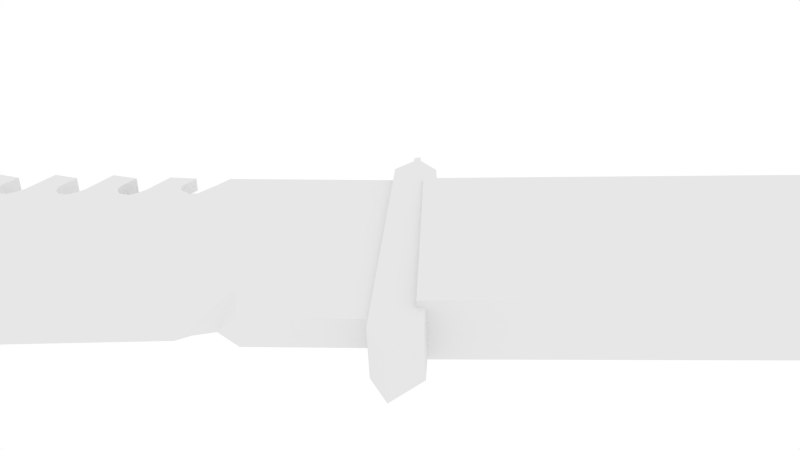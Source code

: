# Source: Messer.blend  (saved by Blender 2.71.0; exported with 4.5.12 LTS)
import bpy
from mathutils import Matrix  # noqa: F401  (used for matrix-valued properties, if any)

bpy.ops.wm.read_factory_settings(use_empty=True)
scene = bpy.context.scene
scene.name = 'Scene'

# ---- collections
col_collection_1 = bpy.data.collections.new('Collection 1'); scene.collection.children.link(col_collection_1)

# ---- world
world_world = bpy.data.worlds.new('World'); scene.world = world_world
world_world.color = (1.0, 1.0, 1.0)
world_world.use_sun_shadow = False
world_world.sun_shadow_jitter_overblur = 0.0
world_world.cycles.sampling_method = 'MANUAL'
world_world.cycles.sample_map_resolution = 256

# ---- cameras
cam_camera = bpy.data.cameras.new('Camera')
cam_camera.clip_end = 100.0
cam_camera.lens = 35.0
cam_camera.sensor_width = 32.0
cam_camera.sensor_height = 18.0
cam_camera.ortho_scale = 7.314
cam_camera.dof.focus_distance = 0.0
cam_camera.dof.aperture_fstop = 128.0

# ---- meshes
me_plane_002 = bpy.data.meshes.new('Plane.002')
me_plane_002.from_pydata([(-2.154, -2.046, 0.6661), (-2.142, -1.452, 0.674), (-1.563, -2.059, 0.6532), (-1.551, -1.464, 0.661), (-2.142, -1.452, 0.674), (-1.551, -1.464, 0.661), (-2.113, -0.06972, 0.6922), (-1.522, -0.08219, 0.6793), (-2.113, -0.06972, 0.6922), (-1.522, -0.08219, 0.6793), (-2.068, 2.049, 0.7202), (-1.477, 2.036, 0.7073), (-1.715, 2.374, 0.7171), (-1.808, 2.36, 0.7147), (-1.713, 2.502, 0.7187), (-1.803, 2.52, 0.699), (-2.143, -2.049, 0.03928), (-1.945, -2.442, 0.6443), (-2.131, -1.455, 0.04713), (-1.552, -2.062, 0.02635), (-1.54, -1.467, 0.0342), (-2.131, -1.455, 0.04713), (-1.54, -1.467, 0.0342), (-2.102, -0.07244, 0.06538), (-1.511, -0.08491, 0.05246), (-2.102, -0.07244, 0.06538), (-1.511, -0.08491, 0.05246), (-2.057, 2.046, 0.09336), (-1.466, 2.034, 0.08044), (-1.704, 2.372, 0.09021), (-1.797, 2.357, 0.08789), (-1.702, 2.499, 0.09189), (-1.792, 2.517, 0.07214), (-1.934, -2.445, 0.01742), (-1.636, -1.645, 0.0), (1.636, -1.645, 0.0), (-1.636, 1.645, 0.0), (1.636, 1.645, 0.0), (5.67, -1.645, 0.0), (5.67, 1.645, 0.0), (5.67, -0.4657, 0.0), (5.67, 0.4797, 0.0), (6.221, -0.4657, 0.0), (6.221, 0.4797, 0.0), (6.221, -0.4657, 0.0), (6.221, 0.4797, 0.0), (6.571, 0.01407, 0.02734), (-1.65, -1.645, 0.7481), (1.621, -1.645, 0.7481), (-1.65, 1.645, 0.7481), (1.621, 1.645, 0.7481), (5.656, -1.645, 0.7481), (5.656, 1.645, 0.7481), (5.656, -0.4657, 0.7481), (5.656, 0.4797, 0.7481), (6.207, -0.4657, 0.7481), (6.207, 0.4797, 0.7481), (6.207, -0.4657, 0.7481), (6.207, 0.4797, 0.7481), (6.557, 0.01407, 0.7754), (-1.65, -1.645, 0.7481), (1.621, -1.645, 0.7481), (-1.65, 1.645, 0.7481), (1.621, 1.645, 0.7481), (5.656, -1.645, 0.7481), (5.656, 1.645, 0.7481), (5.656, -0.4657, 0.7481), (5.656, 0.4797, 0.7481), (6.207, -0.4657, 0.7481), (6.207, 0.4797, 0.7481), (6.207, -0.4657, 0.7481), (6.207, 0.4797, 0.7481), (6.557, 0.01407, 0.7754), (-1.982, -1.797, 0.6145), (-1.992, 1.843, 0.6332), (-17.54, 0.2786, 0.8274), (-17.48, 0.2022, 0.917), (-17.38, 0.1335, 0.9147), (-17.28, 0.1225, 0.9127), (-17.21, 0.1728, 0.9117), (-16.87, 0.8706, 0.9089), (-16.36, 0.9778, 0.8998), (-16.44, 0.8099, 0.9004), (-16.48, 0.7045, 0.9007), (-16.48, 0.5829, 0.9), (-16.45, 0.5172, 0.8991), (-16.37, 0.4502, 0.8973), (-16.22, 0.4316, 0.8943), (-16.16, 0.4752, 0.8935), (-16.06, 0.6564, 0.8925), (-15.86, 1.093, 0.8909), (-15.34, 1.214, 0.8818), (-15.47, 0.8803, 0.8825), (-15.46, 0.8057, 0.882), (-15.42, 0.704, 0.8806), (-15.33, 0.6649, 0.8788), (-15.2, 0.6822, 0.8764), (-15.11, 0.7499, 0.8751), (-14.84, 1.348, 0.873), (-14.44, 1.443, 0.8659), (-14.56, 1.152, 0.8668), (-14.56, 1.005, 0.866), (-14.44, 0.8771, 0.8631), (-14.3, 0.8795, 0.8604), (-14.18, 0.9691, 0.8587), (-13.92, 1.604, 0.857), (-13.49, 1.724, 0.8495), (-13.61, 1.481, 0.8505), (-13.64, 1.397, 0.8506), (-13.63, 1.282, 0.8498), (-13.55, 1.192, 0.8479), (-13.42, 1.158, 0.8452), (-13.31, 1.23, 0.8436), (-13.22, 1.338, 0.8425), (-13.0, 1.844, 0.8408), (-11.83, 1.859, 0.8188), (-12.72, 1.822, 0.8353), (-12.84, 1.579, 0.8364), (-12.86, 1.495, 0.8364), (-12.85, 1.38, 0.8356), (-12.78, 1.289, 0.8338), (-12.64, 1.255, 0.8311), (-12.53, 1.328, 0.8294), (-12.45, 1.436, 0.8283), (-12.23, 1.862, 0.8265), (-11.95, 1.616, 0.8198), (-11.98, 1.532, 0.8199), (-11.96, 1.417, 0.819), (-11.89, 1.326, 0.8172), (-11.75, 1.292, 0.8145), (-11.65, 1.365, 0.8129), (-11.56, 1.473, 0.8118), (-11.33, 1.979, 0.8101), (-11.0, 1.799, 0.8029), (-11.12, 1.556, 0.804), (-11.15, 1.472, 0.804), (-11.14, 1.357, 0.8032), (-11.06, 1.266, 0.8014), (-10.93, 1.232, 0.7987), (-10.82, 1.305, 0.797), (-10.74, 1.413, 0.7959), (-10.51, 1.919, 0.7942), (-10.14, 1.804, 0.7866), (-10.26, 1.56, 0.7877), (-10.28, 1.477, 0.7877), (-10.27, 1.362, 0.7869), (-10.2, 1.271, 0.7851), (-10.06, 1.237, 0.7824), (-9.956, 1.309, 0.7807), (-9.869, 1.418, 0.7796), (-9.642, 1.923, 0.7779), (-9.25, 1.819, 0.77), (-9.371, 1.576, 0.771), (-9.397, 1.492, 0.7711), (-9.382, 1.377, 0.7702), (-9.311, 1.287, 0.7684), (-9.176, 1.253, 0.7657), (-9.069, 1.325, 0.764), (-8.982, 1.433, 0.763), (-8.755, 1.939, 0.7612), (-8.394, 1.824, 0.7538), (-8.515, 1.58, 0.7549), (-8.541, 1.497, 0.755), (-8.527, 1.382, 0.7541), (-8.455, 1.291, 0.7523), (-8.321, 1.257, 0.7496), (-8.214, 1.329, 0.7479), (-8.126, 1.438, 0.7468), (-7.899, 1.943, 0.7451), (-7.512, 1.813, 0.7372), (-7.633, 1.569, 0.7382), (-7.659, 1.486, 0.7383), (-7.644, 1.37, 0.7374), (-7.573, 1.28, 0.7356), (-7.438, 1.246, 0.7329), (-7.331, 1.318, 0.7312), (-7.244, 1.427, 0.7301), (-7.017, 1.932, 0.7284), (-6.656, 1.817, 0.721), (-6.777, 1.574, 0.7221), (-6.803, 1.49, 0.7221), (-6.788, 1.375, 0.7213), (-6.717, 1.284, 0.7195), (-6.582, 1.25, 0.7168), (-6.475, 1.323, 0.7151), (-6.388, 1.431, 0.714), (-6.161, 1.937, 0.7123), (-5.785, 1.827, 0.7046), (-5.906, 1.584, 0.7057), (-5.932, 1.5, 0.7058), (-5.917, 1.385, 0.7049), (-5.845, 1.294, 0.7031), (-5.711, 1.26, 0.7004), (-5.604, 1.333, 0.6987), (-5.517, 1.441, 0.6976), (-5.303, 1.873, 0.6958), (-4.917, 1.839, 0.6884), (-5.059, 1.556, 0.6896), (-5.024, 1.435, 0.6883), (-4.886, 1.316, 0.6851), (-4.766, 1.329, 0.6829), (-4.561, 1.616, 0.6805), (-4.422, 1.837, 0.679), (-3.546, -1.82, 0.6439), (-3.679, -1.263, 0.6492), (-3.698, -1.245, 0.6497), (-12.46, -1.519, 0.8135), (-14.54, -1.605, 0.8523), (-15.64, -1.608, 0.873), (-16.49, -1.61, 0.8891), (-17.29, -1.579, 0.9042), (-18.21, -1.542, 0.9219), (-18.97, -1.433, 0.9368), (-19.82, -1.222, 0.9538), (-19.99, -1.176, 0.9573), (-20.33, -1.076, 0.9643), (-20.77, -0.899, 0.9734), (-21.28, -0.6662, 0.9841), (-21.55, -0.5399, 0.9899), (-22.0, -0.2489, 1.0), (-20.82, -0.314, 0.9773), (-19.91, -0.3144, 0.9601), (-18.68, -0.2683, 0.9373), (-17.28, -0.1495, 0.9114), (-16.12, 0.01439, 0.8903), (-15.14, 0.2405, 0.873), (-14.22, 0.5229, 0.8571), (-13.17, 0.955, 0.8395), (-11.35, 0.9747, 0.8053), (-9.571, 1.018, 0.7719), (-5.614, 1.129, 0.6979), (-4.271, 1.193, 0.6729), (-4.211, 1.248, 0.672), (-9.25, 1.819, 0.77), (-9.371, 1.576, 0.771), (-9.397, 1.492, 0.7711), (-9.382, 1.377, 0.7702), (-9.311, 1.287, 0.7684), (-9.176, 1.253, 0.7657), (-9.069, 1.325, 0.764), (-8.982, 1.433, 0.763), (-8.755, 1.939, 0.7612), (-8.394, 1.824, 0.7538), (-8.515, 1.58, 0.7549), (-8.541, 1.497, 0.755), (-8.527, 1.382, 0.7541), (-8.455, 1.291, 0.7523), (-8.321, 1.257, 0.7496), (-8.214, 1.329, 0.7479), (-8.126, 1.438, 0.7468), (-7.899, 1.943, 0.7451), (-7.512, 1.813, 0.7372), (-7.633, 1.569, 0.7382), (-7.659, 1.486, 0.7383), (-7.644, 1.37, 0.7374), (-7.573, 1.28, 0.7356), (-7.438, 1.246, 0.7329), (-7.331, 1.318, 0.7312), (-7.244, 1.427, 0.7301), (-7.017, 1.932, 0.7284), (-6.656, 1.817, 0.721), (-6.777, 1.574, 0.7221), (-6.803, 1.49, 0.7221), (-6.788, 1.375, 0.7213), (-6.717, 1.284, 0.7195), (-6.582, 1.25, 0.7168), (-6.475, 1.323, 0.7151), (-6.388, 1.431, 0.714), (-6.161, 1.937, 0.7123), (-5.785, 1.827, 0.7046), (-5.906, 1.584, 0.7057), (-5.932, 1.5, 0.7058), (-5.917, 1.385, 0.7049), (-5.845, 1.294, 0.7031), (-4.029, -1.895, 0.4684), (-1.989, -1.795, 0.2461), (-1.999, 1.845, 0.2648), (-3.776, -1.819, 0.464), (-4.188, -1.998, 0.4708), (-1.985, -1.796, 0.4303), (-9.646, -2.371, 0.5719), (-15.07, -2.478, 0.6736), (-15.43, -2.48, 0.6804), (-15.76, -2.471, 0.6867), (-16.19, -2.464, 0.6948), (-16.82, -2.449, 0.7068), (-17.44, -2.409, 0.7187), (-18.04, -2.345, 0.7302), (-18.85, -2.267, 0.7461), (-19.71, -2.079, 0.7632), (-20.47, -1.864, 0.7786), (-20.89, -1.702, 0.7873), (-21.3, -1.51, 0.7961), (-21.76, -1.241, 0.806), (-22.3, -0.863, 0.8182), (-23.43, 0.2225, 0.845), (-23.18, 0.2227, 0.8403), (-22.85, 0.2178, 0.834), (-22.52, 0.2278, 0.8279), (-22.08, 0.2228, 0.8195), (-21.79, 0.23, 0.814), (-21.44, 0.2297, 0.8076), (-21.1, 0.2443, 0.8011), (-20.77, 0.2671, 0.7951), (-20.13, 0.3146, 0.7833), (-19.52, 0.3809, 0.7721), (-19.2, 0.4099, 0.7663), (-18.86, 0.448, 0.76), (-18.48, 0.5145, 0.7531), (-17.54, 0.2791, 0.7342), (-17.54, 0.2795, 0.6411), (-17.49, 0.204, 0.5487), (-17.39, 0.1354, 0.5463), (-17.28, 0.1244, 0.5443), (-17.21, 0.1747, 0.5433), (-16.88, 0.8725, 0.5405), (-16.37, 0.9797, 0.5315), (-16.44, 0.8118, 0.532), (-16.49, 0.7064, 0.5323), (-16.48, 0.5848, 0.5316), (-16.45, 0.5191, 0.5307), (-16.38, 0.4521, 0.5289), (-16.22, 0.4335, 0.5259), (-16.17, 0.4771, 0.5251), (-16.07, 0.6583, 0.5241), (-15.87, 1.095, 0.5226), (-15.35, 1.215, 0.5134), (-15.47, 0.8822, 0.5141), (-15.47, 0.8076, 0.5136), (-15.42, 0.7059, 0.5122), (-15.34, 0.6668, 0.5104), (-15.21, 0.6841, 0.508), (-15.12, 0.7518, 0.5067), (-14.85, 1.35, 0.5046), (-14.45, 1.445, 0.4975), (-14.57, 1.154, 0.4984), (-14.57, 1.007, 0.4977), (-14.45, 0.8789, 0.4947), (-14.31, 0.8814, 0.4921), (-14.19, 0.971, 0.4903), (-13.93, 1.606, 0.4886), (-13.5, 1.726, 0.4811), (-13.62, 1.483, 0.4822), (-13.65, 1.399, 0.4822), (-13.63, 1.284, 0.4814), (-13.56, 1.193, 0.4796), (-13.43, 1.16, 0.4769), (-13.32, 1.232, 0.4752), (-13.23, 1.34, 0.4741), (-13.0, 1.846, 0.4724), (-11.84, 1.861, 0.4504), (-12.72, 1.824, 0.467), (-12.84, 1.581, 0.468), (-12.87, 1.497, 0.4681), (-12.85, 1.382, 0.4672), (-12.78, 1.291, 0.4654), (-12.65, 1.257, 0.4627), (-12.54, 1.33, 0.461), (-12.45, 1.438, 0.4599), (-12.24, 1.864, 0.4581), (-11.96, 1.617, 0.4515), (-11.98, 1.534, 0.4515), (-11.97, 1.419, 0.4507), (-11.9, 1.328, 0.4489), (-11.76, 1.294, 0.4462), (-11.65, 1.367, 0.4445), (-11.57, 1.475, 0.4434), (-11.34, 1.981, 0.4417), (-11.01, 1.801, 0.4346), (-11.13, 1.558, 0.4356), (-11.16, 1.474, 0.4357), (-11.14, 1.359, 0.4348), (-11.07, 1.268, 0.433), (-10.94, 1.234, 0.4303), (-10.83, 1.307, 0.4286), (-10.74, 1.415, 0.4275), (-10.52, 1.921, 0.4258), (-10.14, 1.806, 0.4182), (-10.26, 1.562, 0.4193), (-10.29, 1.478, 0.4194), (-10.28, 1.363, 0.4185), (-10.2, 1.273, 0.4167), (-10.07, 1.239, 0.414), (-9.963, 1.311, 0.4123), (-9.876, 1.42, 0.4112), (-9.649, 1.925, 0.4095), (-9.257, 1.821, 0.4016), (-9.378, 1.578, 0.4026), (-9.404, 1.494, 0.4027), (-9.389, 1.379, 0.4018), (-9.318, 1.288, 0.4), (-9.183, 1.254, 0.3973), (-9.076, 1.327, 0.3957), (-8.989, 1.435, 0.3946), (-8.762, 1.941, 0.3929), (-8.401, 1.826, 0.3855), (-8.522, 1.582, 0.3865), (-8.548, 1.498, 0.3866), (-8.533, 1.383, 0.3857), (-8.462, 1.293, 0.3839), (-8.327, 1.259, 0.3812), (-8.22, 1.331, 0.3796), (-8.133, 1.44, 0.3785), (-7.906, 1.945, 0.3768), (-7.519, 1.815, 0.3688), (-7.64, 1.571, 0.3698), (-7.666, 1.487, 0.3699), (-7.651, 1.372, 0.369), (-7.579, 1.282, 0.3672), (-7.445, 1.248, 0.3645), (-7.338, 1.32, 0.3629), (-7.251, 1.428, 0.3618), (-7.024, 1.934, 0.3601), (-6.663, 1.819, 0.3527), (-6.784, 1.576, 0.3537), (-6.81, 1.492, 0.3538), (-6.795, 1.377, 0.3529), (-6.724, 1.286, 0.3511), (-6.589, 1.252, 0.3484), (-6.482, 1.325, 0.3467), (-6.395, 1.433, 0.3456), (-6.168, 1.939, 0.3439), (-5.791, 1.829, 0.3363), (-5.913, 1.586, 0.3373), (-5.939, 1.502, 0.3374), (-5.924, 1.387, 0.3365), (-5.852, 1.296, 0.3347), (-5.718, 1.262, 0.332), (-5.611, 1.335, 0.3304), (-5.524, 1.443, 0.3293), (-5.31, 1.875, 0.3274), (-4.924, 1.841, 0.32), (-5.066, 1.558, 0.3212), (-5.031, 1.437, 0.3199), (-4.893, 1.318, 0.3167), (-4.772, 1.331, 0.3145), (-4.568, 1.618, 0.3121), (-4.429, 1.838, 0.3106), (-3.553, -1.818, 0.2755), (-3.685, -1.261, 0.2808), (-3.705, -1.243, 0.2813), (-12.46, -1.517, 0.4451), (-14.55, -1.603, 0.4839), (-15.65, -1.606, 0.5047), (-16.5, -1.608, 0.5207), (-17.29, -1.577, 0.5359), (-18.22, -1.54, 0.5535), (-18.98, -1.431, 0.5684), (-19.82, -1.22, 0.5854), (-20.0, -1.174, 0.5889), (-20.34, -1.074, 0.5959), (-20.78, -0.8971, 0.6051), (-21.28, -0.6643, 0.6158), (-21.55, -0.538, 0.6215), (-22.01, -0.247, 0.6316), (-20.82, -0.3122, 0.6089), (-19.91, -0.3125, 0.5917), (-18.69, -0.2665, 0.5689), (-17.29, -0.1476, 0.5431), (-16.12, 0.01628, 0.5219), (-15.14, 0.2424, 0.5046), (-14.22, 0.5248, 0.4887), (-13.18, 0.9569, 0.4711), (-11.36, 0.9766, 0.4369), (-9.578, 1.02, 0.4036), (-5.621, 1.131, 0.3295), (-4.278, 1.195, 0.3045), (-4.218, 1.25, 0.3036), (-1.996, 1.844, 0.449), (-4.426, 1.838, 0.4948), (-4.565, 1.617, 0.4963), (-4.769, 1.33, 0.4987), (-4.89, 1.317, 0.5009), (-5.028, 1.436, 0.5041), (-5.063, 1.557, 0.5054), (-4.921, 1.84, 0.5042), (-5.307, 1.874, 0.5116), (-5.52, 1.442, 0.5134), (-5.607, 1.334, 0.5145), (-5.714, 1.261, 0.5162), (-9.257, 1.821, 0.4016), (-9.378, 1.578, 0.4026), (-9.404, 1.494, 0.4027), (-9.389, 1.379, 0.4018), (-9.318, 1.288, 0.4), (-9.183, 1.254, 0.3973), (-9.076, 1.327, 0.3957), (-8.989, 1.435, 0.3946), (-8.762, 1.941, 0.3929), (-8.401, 1.826, 0.3855), (-8.522, 1.582, 0.3865), (-8.548, 1.498, 0.3866), (-8.533, 1.383, 0.3857), (-8.462, 1.293, 0.3839), (-8.327, 1.259, 0.3812), (-8.22, 1.331, 0.3796), (-8.133, 1.44, 0.3785), (-7.906, 1.945, 0.3768), (-7.519, 1.815, 0.3688), (-7.64, 1.571, 0.3698), (-7.666, 1.487, 0.3699), (-7.651, 1.372, 0.369), (-7.579, 1.282, 0.3672), (-7.445, 1.248, 0.3645), (-7.338, 1.32, 0.3629), (-7.251, 1.428, 0.3618), (-7.024, 1.934, 0.3601), (-6.663, 1.819, 0.3527), (-6.784, 1.576, 0.3537), (-6.81, 1.492, 0.3538), (-6.795, 1.377, 0.3529), (-6.724, 1.286, 0.3511), (-6.589, 1.252, 0.3484), (-6.482, 1.325, 0.3467), (-6.395, 1.433, 0.3456), (-6.168, 1.939, 0.3439), (-5.791, 1.829, 0.3363), (-5.913, 1.586, 0.3373), (-5.939, 1.502, 0.3374), (-5.924, 1.387, 0.3365), (-5.852, 1.296, 0.3347), (-9.253, 1.82, 0.5858), (-9.374, 1.577, 0.5868), (-9.4, 1.493, 0.5869), (-9.386, 1.378, 0.586), (-9.314, 1.287, 0.5842), (-9.18, 1.254, 0.5815), (-9.073, 1.326, 0.5799), (-8.985, 1.434, 0.5788), (-8.758, 1.94, 0.5771), (-8.398, 1.825, 0.5697), (-8.519, 1.581, 0.5707), (-8.545, 1.498, 0.5708), (-8.53, 1.382, 0.5699), (-8.458, 1.292, 0.5681), (-8.324, 1.258, 0.5654), (-8.217, 1.33, 0.5637), (-8.13, 1.439, 0.5626), (-7.903, 1.944, 0.5609), (-7.515, 1.814, 0.553), (-7.636, 1.57, 0.554), (-7.662, 1.486, 0.5541), (-7.648, 1.371, 0.5532), (-7.576, 1.281, 0.5514), (-7.442, 1.247, 0.5487), (-7.335, 1.319, 0.547), (-7.247, 1.428, 0.5459), (-7.02, 1.933, 0.5442), (-6.659, 1.818, 0.5368), (-6.78, 1.575, 0.5379), (-6.807, 1.491, 0.538), (-6.792, 1.376, 0.5371), (-6.72, 1.285, 0.5353), (-6.586, 1.251, 0.5326), (-6.479, 1.324, 0.5309), (-6.392, 1.432, 0.5298), (-6.165, 1.938, 0.5281), (-5.788, 1.828, 0.5205), (-5.909, 1.585, 0.5215), (-5.935, 1.501, 0.5216), (-5.92, 1.386, 0.5207), (-5.849, 1.295, 0.5189), (-17.49, 0.2031, 0.7328), (-17.38, 0.1345, 0.7305), (-17.28, 0.1235, 0.7285), (-17.21, 0.1738, 0.7275), (-16.87, 0.8716, 0.7247), (-16.37, 0.9787, 0.7157), (-16.44, 0.8109, 0.7162), (-16.48, 0.7055, 0.7165), (-16.48, 0.5838, 0.7158), (-16.45, 0.5181, 0.7149), (-16.37, 0.4512, 0.7131), (-16.22, 0.4325, 0.7101), (-16.16, 0.4762, 0.7093), (-16.06, 0.6574, 0.7083), (-15.86, 1.094, 0.7068), (-15.35, 1.214, 0.6976), (-15.47, 0.8813, 0.6983), (-15.47, 0.8066, 0.6978), (-15.42, 0.705, 0.6964), (-15.34, 0.6659, 0.6946), (-15.2, 0.6832, 0.6922), (-15.12, 0.7509, 0.6909), (-14.84, 1.349, 0.6888), (-14.44, 1.444, 0.6817), (-14.57, 1.153, 0.6826), (-14.57, 1.006, 0.6818), (-14.44, 0.878, 0.6789), (-14.3, 0.8805, 0.6762), (-14.19, 0.97, 0.6745), (-13.93, 1.605, 0.6728), (-13.5, 1.725, 0.6653), (-13.62, 1.482, 0.6664), (-13.64, 1.398, 0.6664), (-13.63, 1.283, 0.6656), (-13.56, 1.193, 0.6638), (-13.42, 1.159, 0.661), (-13.32, 1.231, 0.6594), (-13.23, 1.339, 0.6583), (-13.0, 1.845, 0.6566), (-11.83, 1.86, 0.6346), (-12.72, 1.823, 0.6511), (-12.84, 1.58, 0.6522), (-12.87, 1.496, 0.6523), (-12.85, 1.381, 0.6514), (-12.78, 1.29, 0.6496), (-12.65, 1.256, 0.6469), (-12.54, 1.329, 0.6452), (-12.45, 1.437, 0.6441), (-12.24, 1.863, 0.6423), (-11.95, 1.617, 0.6357), (-11.98, 1.533, 0.6357), (-11.96, 1.418, 0.6349), (-11.89, 1.327, 0.633), (-11.76, 1.293, 0.6303), (-11.65, 1.366, 0.6287), (-11.56, 1.474, 0.6276), (-11.34, 1.98, 0.6259), (-11.01, 1.8, 0.6187), (-11.13, 1.557, 0.6198), (-11.15, 1.473, 0.6199), (-11.14, 1.358, 0.619), (-11.07, 1.267, 0.6172), (-10.93, 1.233, 0.6145), (-10.83, 1.306, 0.6128), (-10.74, 1.414, 0.6117), (-10.51, 1.92, 0.61), (-10.14, 1.805, 0.6024), (-10.26, 1.561, 0.6035), (-10.29, 1.478, 0.6035), (-10.27, 1.362, 0.6027), (-10.2, 1.272, 0.6009), (-10.07, 1.238, 0.5982), (-9.96, 1.31, 0.5965), (-9.873, 1.419, 0.5954), (-9.646, 1.924, 0.5937), (-3.705, -1.243, 0.2813), (-9.578, 1.02, 0.4036)], [(432, 474), (431, 475), (430, 476), (429, 477), (428, 478), (427, 479)], [(13, 15, 32, 30), (3, 1, 4, 5), (3, 2, 19, 20), (7, 6, 8, 9), (6, 7, 24, 23), (16, 18, 20, 19), (9, 8, 25, 26), (11, 9, 26, 28), (14, 12, 29, 31), (17, 0, 16, 33), (1, 3, 20, 18), (22, 21, 23, 24), (26, 25, 27, 28), (16, 19, 33), (28, 27, 29), (30, 29, 27), (29, 30, 31), (30, 32, 31), (8, 10, 27, 25), (2, 17, 33, 19), (12, 11, 28, 29), (7, 5, 22, 24), (5, 4, 21, 22), (15, 14, 31, 32), (0, 1, 18, 16), (10, 13, 30, 27), (4, 6, 23, 21), (17, 2, 0), (2, 5, 0), (5, 4, 0), (4, 5, 9), (9, 8, 4), (8, 9, 11), (10, 8, 11), (11, 12, 10), (10, 12, 13), (12, 14, 13), (13, 14, 15), (46, 45, 58, 59), (38, 40, 53, 51), (45, 44, 57, 58), (43, 42, 44, 45), (37, 36, 49, 50), (56, 54, 67, 69), (47, 48, 61, 60), (48, 51, 64, 61), (53, 55, 68, 66), (40, 42, 55, 53), (35, 38, 51, 48), (34, 35, 48, 47), (44, 46, 59, 57), (43, 41, 54, 56), (39, 37, 50, 52), (36, 34, 47, 49), (42, 43, 56, 55), (41, 39, 52, 54), (34, 36, 48), (36, 37, 48), (48, 37, 38), (37, 39, 38), (44, 40, 41), (41, 45, 44), (45, 46, 44), (60, 61, 63, 62), (63, 61, 64, 66, 67, 65), (67, 66, 68, 69), (70, 72, 71), (52, 50, 63, 65), (49, 47, 60, 62), (59, 58, 71, 72), (55, 56, 69, 68), (54, 52, 65, 67), (57, 59, 72, 70), (50, 49, 62, 63), (58, 57, 70, 71), (51, 53, 66, 64), (225, 208, 207), (74, 204, 73), (74, 202, 232), (226, 206, 227), (220, 219, 218), (216, 220, 217), (214, 221, 215), (212, 222, 213), (205, 74, 232), (220, 218, 217), (222, 212, 211), (207, 206, 226), (231, 205, 232), (204, 203, 73), (277, 203, 204), (211, 210, 223), (223, 210, 209), (206, 228, 227), (205, 204, 74), (225, 224, 208), (216, 215, 220), (206, 229, 228), (223, 209, 224), (215, 221, 220), (209, 208, 224), (214, 213, 221), (205, 231, 230), (205, 230, 229), (222, 211, 223), (225, 207, 226), (206, 205, 229), (213, 222, 221), (206, 280, 205), (209, 284, 208), (89, 94, 93), (78, 77, 223), (222, 76, 75), (111, 110, 227), (147, 146, 229), (230, 231, 199), (202, 201, 232), (197, 196, 195), (158, 157, 239, 240), (177, 176, 258, 259), (178, 177, 259, 260), (172, 171, 253, 254), (152, 151, 150), (143, 142, 141), (134, 133, 132), (125, 115, 124), (117, 116, 114), (107, 106, 105), (100, 99, 98), (92, 91, 90), (82, 81, 80), (309, 308, 75), (304, 221, 305), (299, 219, 300), (184, 230, 191), (301, 219, 220), (219, 299, 298), (292, 291, 216), (287, 211, 288), (285, 210, 286), (123, 127, 126), (281, 208, 282), (73, 203, 277), (204, 205, 277), (207, 281, 206), (303, 302, 220), (229, 174, 165), (219, 301, 300), (95, 94, 225), (195, 194, 197), (152, 153, 235, 234), (191, 190, 272, 273), (185, 184, 266, 267), (166, 165, 247, 248), (150, 149, 152), (141, 140, 143), (132, 131, 134), (126, 125, 124), (118, 117, 114), (108, 107, 105), (101, 100, 98), (93, 92, 90), (83, 82, 80), (309, 75, 562), (229, 155, 154), (215, 291, 290), (220, 221, 304), (183, 174, 230), (217, 218, 293), (149, 153, 152), (231, 201, 200), (79, 86, 85), (161, 160, 242, 243), (140, 144, 143), (128, 122, 121), (180, 179, 261, 262), (122, 128, 127), (160, 159, 241, 242), (128, 121, 228), (124, 123, 126), (114, 113, 118), (109, 108, 105), (101, 98, 97), (90, 89, 93), (84, 83, 80), (308, 222, 75), (281, 280, 206), (288, 211, 212), (205, 280, 278), (231, 200, 199), (194, 230, 198), (149, 154, 153), (174, 183, 265, 256), (140, 145, 144), (154, 155, 237, 236), (104, 110, 109), (174, 173, 255, 256), (194, 198, 197), (79, 223, 224), (174, 229, 230), (105, 104, 109), (102, 101, 97), (129, 128, 228), (80, 79, 84), (168, 167, 249, 250), (76, 222, 223), (193, 230, 194), (188, 187, 269, 270), (163, 162, 244, 245), (182, 181, 263, 264), (176, 175, 257, 258), (149, 229, 154), (140, 139, 145), (131, 130, 136), (123, 122, 127), (120, 119, 113), (113, 119, 118), (97, 225, 102), (89, 88, 94), (164, 156, 229), (307, 222, 308), (77, 76, 223), (230, 199, 198), (205, 274, 277), (139, 146, 145), (290, 289, 213), (157, 156, 238, 239), (151, 152, 234, 233), (136, 130, 228), (113, 227, 120), (104, 226, 110), (96, 225, 97), (94, 88, 224), (224, 87, 86), (306, 222, 307), (210, 287, 286), (192, 230, 193), (131, 135, 134), (171, 170, 252, 253), (190, 189, 271, 272), (164, 165, 247, 246), (148, 229, 149), (139, 138, 146), (137, 136, 228), (88, 87, 224), (112, 227, 113), (103, 226, 104), (183, 184, 266, 265), (79, 224, 86), (287, 210, 211), (230, 192, 191), (183, 230, 184), (146, 228, 229), (146, 138, 228), (184, 191, 273, 266), (147, 229, 148), (79, 85, 84), (129, 228, 130), (159, 158, 240, 241), (111, 227, 112), (201, 231, 232), (78, 223, 79), (221, 306, 305), (219, 294, 218), (228, 138, 137), (165, 164, 229), (227, 228, 121), (110, 226, 227), (225, 96, 95), (303, 220, 304), (289, 288, 212), (229, 156, 155), (179, 178, 260, 261), (227, 121, 120), (102, 225, 226), (169, 168, 250, 251), (289, 212, 213), (94, 224, 225), (294, 293, 218), (222, 306, 221), (214, 290, 213), (131, 136, 135), (205, 278, 274), (215, 290, 214), (103, 102, 226), (208, 283, 282), (216, 291, 215), (284, 283, 208), (217, 292, 216), (302, 301, 220), (217, 293, 292), (281, 207, 208), (285, 209, 210), (209, 285, 284), (296, 219, 295), (297, 219, 296), (298, 219, 297), (295, 294, 219), (279, 73, 277), (202, 74, 468), (468, 469, 202), (201, 202, 469, 470), (270, 269, 268), (261, 260, 259), (252, 251, 250), (243, 242, 241), (268, 267, 270), (259, 258, 261), (250, 249, 252), (241, 240, 243), (266, 273, 272), (258, 262, 261), (248, 255, 254), (240, 245, 244), (249, 254, 253), (267, 272, 271), (247, 256, 255), (267, 266, 272), (258, 257, 263), (249, 248, 254), (240, 239, 245), (257, 264, 263), (267, 271, 270), (257, 256, 264), (248, 247, 255), (239, 238, 246), (249, 253, 252), (256, 265, 264), (240, 244, 243), (258, 263, 262), (239, 246, 245), (156, 164, 246, 238), (187, 186, 268, 269), (183, 182, 264, 265), (164, 163, 245, 246), (189, 188, 270, 271), (170, 169, 251, 252), (175, 174, 256, 257), (155, 156, 238, 237), (165, 174, 256, 247), (162, 161, 243, 244), (181, 180, 262, 263), (186, 185, 267, 268), (167, 166, 248, 249), (173, 172, 254, 255), (153, 154, 236, 235), (262, 261, 549, 550), (243, 242, 530, 531), (267, 266, 554, 555), (248, 247, 535, 536), (273, 272, 560, 561), (254, 253, 541, 542), (234, 235, 523, 522), (259, 258, 546, 547), (240, 239, 527, 528), (246, 245, 533, 534), (265, 264, 552, 553), (271, 270, 558, 559), (269, 268, 556, 557), (252, 251, 539, 540), (242, 241, 529, 530), (257, 256, 544, 545), (237, 238, 526, 525), (263, 262, 550, 551), (244, 243, 531, 532), (268, 267, 555, 556), (249, 248, 536, 537), (260, 259, 547, 548), (255, 254, 542, 543), (235, 236, 524, 523), (241, 240, 528, 529), (261, 260, 548, 549), (265, 266, 554, 553), (246, 247, 535, 534), (272, 271, 559, 560), (253, 252, 540, 541), (233, 234, 522, 521), (258, 257, 545, 546), (239, 238, 526, 527), (264, 263, 551, 552), (245, 244, 532, 533), (250, 249, 537, 538), (270, 269, 557, 558), (251, 250, 538, 539), (236, 237, 525, 524), (256, 255, 543, 544), (82, 83, 569, 568), (146, 147, 633, 632), (122, 123, 609, 608), (128, 129, 615, 614), (81, 82, 568, 567), (104, 105, 591, 590), (110, 111, 597, 596), (87, 88, 574, 573), (133, 134, 620, 619), (109, 110, 596, 595), (139, 140, 626, 625), (116, 117, 603, 602), (92, 93, 579, 578), (98, 99, 585, 584), (138, 139, 625, 624), (145, 146, 632, 631), (121, 122, 608, 607), (97, 98, 584, 583), (103, 104, 590, 589), (80, 81, 567, 566), (127, 128, 614, 613), (86, 87, 573, 572), (126, 127, 613, 612), (124, 115, 601, 610), (108, 109, 595, 594), (85, 86, 572, 571), (132, 133, 619, 618), (91, 92, 578, 577), (115, 125, 611, 601), (137, 138, 624, 623), (113, 114, 600, 599), (144, 145, 631, 630), (96, 97, 583, 582), (120, 121, 607, 606), (79, 80, 566, 565), (102, 103, 589, 588), (143, 144, 630, 629), (149, 150, 636, 635), (101, 102, 588, 587), (125, 126, 612, 611), (131, 132, 618, 617), (84, 85, 571, 570), (107, 108, 594, 593), (141, 142, 628, 627), (90, 91, 577, 576), (130, 131, 617, 616), (136, 137, 623, 622), (89, 90, 576, 575), (112, 113, 599, 598), (119, 120, 606, 605), (95, 96, 582, 581), (78, 79, 565, 564), (142, 143, 629, 628), (118, 119, 605, 604), (148, 149, 635, 634), (77, 78, 564, 563), (114, 116, 602, 600), (100, 101, 587, 586), (106, 107, 593, 592), (83, 84, 570, 569), (147, 148, 634, 633), (129, 130, 616, 615), (105, 106, 592, 591), (135, 136, 622, 621), (111, 112, 598, 597), (88, 89, 575, 574), (94, 95, 581, 580), (134, 135, 621, 620), (140, 141, 627, 626), (117, 118, 604, 603), (93, 94, 580, 579), (99, 100, 586, 585), (76, 77, 563, 562), (123, 124, 610, 609), (75, 76, 562), (150, 151, 521, 636), (460, 442, 443), (276, 275, 439), (276, 467, 437), (461, 462, 441), (455, 453, 454), (451, 452, 455), (449, 450, 456), (447, 448, 457), (440, 467, 276), (455, 452, 453), (457, 446, 447), (442, 461, 441), (466, 467, 440), (439, 275, 438), (277, 439, 438), (446, 458, 445), (458, 444, 445), (441, 462, 463), (440, 276, 439), (460, 443, 459), (451, 455, 450), (441, 463, 464), (458, 459, 444), (450, 455, 456), (444, 459, 443), (449, 456, 448), (440, 465, 466), (440, 464, 465), (457, 458, 446), (460, 461, 442), (441, 464, 440), (448, 456, 457), (441, 440, 280), (444, 443, 284), (324, 328, 329), (313, 458, 312), (457, 310, 311), (346, 462, 345), (382, 464, 381), (465, 434, 466), (437, 467, 436), (432, 430, 431), (393, 487, 486, 392), (412, 506, 505, 411), (413, 507, 506, 412), (407, 501, 500, 406), (387, 385, 386), (378, 376, 377), (369, 367, 368), (360, 359, 350), (352, 349, 351), (342, 340, 341), (335, 333, 334), (327, 325, 326), (317, 315, 316), (309, 310, 308), (304, 305, 456), (299, 300, 454), (419, 426, 465), (301, 455, 454), (454, 298, 299), (292, 451, 291), (287, 288, 446), (285, 286, 445), (358, 361, 362), (281, 282, 443), (275, 277, 438), (439, 277, 440), (442, 441, 281), (303, 455, 302), (464, 400, 409), (454, 300, 301), (330, 460, 329), (430, 432, 429), (387, 481, 482, 388), (426, 520, 519, 425), (420, 514, 513, 419), (401, 495, 494, 400), (385, 387, 384), (376, 378, 375), (367, 369, 366), (361, 359, 360), (353, 349, 352), (343, 340, 342), (336, 333, 335), (328, 325, 327), (318, 315, 317), (309, 562, 310), (464, 389, 390), (450, 290, 291), (455, 304, 456), (418, 465, 409), (452, 293, 453), (384, 387, 388), (466, 435, 436), (314, 320, 321), (396, 490, 489, 395), (375, 378, 379), (363, 356, 357), (415, 509, 508, 414), (357, 362, 363), (395, 489, 488, 394), (363, 463, 356), (359, 361, 358), (349, 353, 348), (344, 340, 343), (336, 332, 333), (325, 328, 324), (319, 315, 318), (308, 310, 457), (281, 441, 280), (288, 447, 446), (440, 278, 280), (466, 434, 435), (429, 433, 465), (384, 388, 389), (409, 503, 512, 418), (375, 379, 380), (389, 483, 484, 390), (339, 344, 345), (409, 503, 502, 408), (429, 432, 433), (314, 459, 458), (409, 465, 464), (340, 344, 339), (337, 332, 336), (364, 463, 363), (315, 319, 314), (403, 497, 496, 402), (311, 458, 457), (428, 429, 465), (423, 517, 516, 422), (398, 492, 491, 397), (417, 511, 510, 416), (411, 505, 504, 410), (384, 389, 464), (375, 380, 374), (366, 371, 365), (358, 362, 357), (355, 348, 354), (348, 353, 354), (332, 337, 460), (324, 329, 323), (399, 464, 391), (307, 308, 457), (312, 458, 311), (465, 433, 434), (440, 277, 274), (374, 380, 381), (290, 448, 289), (392, 486, 485, 391), (386, 480, 481, 387), (371, 463, 365), (348, 355, 462), (339, 345, 461), (331, 332, 460), (329, 459, 323), (459, 321, 322), (306, 307, 457), (445, 286, 287), (427, 428, 465), (366, 369, 370), (406, 500, 499, 405), (425, 519, 518, 424), (399, 493, 494, 400), (383, 384, 464), (374, 381, 373), (372, 463, 371), (323, 459, 322), (347, 348, 462), (338, 339, 461), (418, 512, 513, 419), (314, 321, 459), (287, 446, 445), (465, 426, 427), (418, 419, 465), (381, 464, 463), (381, 463, 373), (419, 513, 520, 426), (382, 383, 464), (314, 319, 320), (364, 365, 463), (394, 488, 487, 393), (346, 347, 462), (436, 467, 466), (313, 314, 458), (456, 305, 306), (454, 453, 294), (463, 372, 373), (400, 464, 399), (462, 356, 463), (345, 462, 461), (460, 330, 331), (303, 304, 455), (289, 447, 288), (464, 390, 391), (414, 508, 507, 413), (462, 355, 356), (337, 461, 460), (404, 498, 497, 403), (289, 448, 447), (329, 460, 459), (294, 453, 293), (457, 456, 306), (449, 448, 290), (366, 370, 371), (440, 274, 278), (450, 449, 290), (338, 461, 337), (443, 282, 283), (451, 450, 291), (284, 443, 283), (452, 451, 292), (302, 455, 301), (452, 292, 293), (281, 443, 442), (285, 445, 444), (444, 284, 285), (296, 295, 454), (297, 296, 454), (298, 297, 454), (295, 454, 294), (279, 277, 275), (437, 468, 276), (468, 437, 469), (436, 470, 469, 437), (517, 515, 516), (508, 506, 507), (499, 497, 498), (490, 488, 489), (515, 517, 514), (506, 508, 505), (497, 499, 496), (488, 490, 487), (513, 519, 520), (505, 508, 509), (495, 501, 502), (487, 491, 492), (496, 500, 501), (514, 518, 519), (494, 502, 503), (514, 519, 513), (505, 510, 504), (496, 501, 495), (487, 492, 486), (504, 510, 511), (514, 517, 518), (504, 511, 503), (495, 502, 494), (486, 493, 485), (496, 499, 500), (503, 511, 512), (487, 490, 491), (505, 509, 510), (486, 492, 493), (391, 485, 493, 399), (422, 516, 515, 421), (418, 512, 511, 417), (399, 493, 492, 398), (424, 518, 517, 423), (405, 499, 498, 404), (410, 504, 503, 409), (390, 484, 485, 391), (400, 494, 503, 409), (397, 491, 490, 396), (416, 510, 509, 415), (421, 515, 514, 420), (402, 496, 495, 401), (408, 502, 501, 407), (388, 482, 483, 389), (509, 550, 549, 508), (490, 531, 530, 489), (514, 555, 554, 513), (495, 536, 535, 494), (520, 561, 560, 519), (501, 542, 541, 500), (481, 522, 523, 482), (506, 547, 546, 505), (487, 528, 527, 486), (493, 534, 533, 492), (512, 553, 552, 511), (518, 559, 558, 517), (516, 557, 556, 515), (499, 540, 539, 498), (489, 530, 529, 488), (504, 545, 544, 503), (484, 525, 526, 485), (510, 551, 550, 509), (491, 532, 531, 490), (515, 556, 555, 514), (496, 537, 536, 495), (507, 548, 547, 506), (502, 543, 542, 501), (482, 523, 524, 483), (488, 529, 528, 487), (508, 549, 548, 507), (512, 553, 554, 513), (493, 534, 535, 494), (519, 560, 559, 518), (500, 541, 540, 499), (480, 521, 522, 481), (505, 546, 545, 504), (486, 527, 526, 485), (511, 552, 551, 510), (492, 533, 532, 491), (497, 538, 537, 496), (517, 558, 557, 516), (498, 539, 538, 497), (483, 524, 525, 484), (503, 544, 543, 502), (317, 568, 569, 318), (381, 632, 633, 382), (357, 608, 609, 358), (363, 614, 615, 364), (316, 567, 568, 317), (339, 590, 591, 340), (345, 596, 597, 346), (322, 573, 574, 323), (368, 619, 620, 369), (344, 595, 596, 345), (374, 625, 626, 375), (351, 602, 603, 352), (327, 578, 579, 328), (333, 584, 585, 334), (373, 624, 625, 374), (380, 631, 632, 381), (356, 607, 608, 357), (332, 583, 584, 333), (338, 589, 590, 339), (315, 566, 567, 316), (362, 613, 614, 363), (321, 572, 573, 322), (361, 612, 613, 362), (359, 610, 601, 350), (343, 594, 595, 344), (320, 571, 572, 321), (367, 618, 619, 368), (326, 577, 578, 327), (350, 601, 611, 360), (372, 623, 624, 373), (348, 599, 600, 349), (379, 630, 631, 380), (331, 582, 583, 332), (355, 606, 607, 356), (314, 565, 566, 315), (337, 588, 589, 338), (378, 629, 630, 379), (384, 635, 636, 385), (336, 587, 588, 337), (360, 611, 612, 361), (366, 617, 618, 367), (319, 570, 571, 320), (342, 593, 594, 343), (376, 627, 628, 377), (325, 576, 577, 326), (365, 616, 617, 366), (371, 622, 623, 372), (324, 575, 576, 325), (347, 598, 599, 348), (354, 605, 606, 355), (330, 581, 582, 331), (313, 564, 565, 314), (377, 628, 629, 378), (353, 604, 605, 354), (383, 634, 635, 384), (312, 563, 564, 313), (349, 600, 602, 351), (335, 586, 587, 336), (341, 592, 593, 342), (318, 569, 570, 319), (382, 633, 634, 383), (364, 615, 616, 365), (340, 591, 592, 341), (370, 621, 622, 371), (346, 597, 598, 347), (323, 574, 575, 324), (329, 580, 581, 330), (369, 620, 621, 370), (375, 626, 627, 376), (352, 603, 604, 353), (328, 579, 580, 329), (334, 585, 586, 335), (311, 562, 563, 312), (358, 609, 610, 359), (310, 562, 311), (385, 636, 521, 386), (201, 470, 200), (471, 200, 470), (470, 436, 471), (436, 435, 471), (435, 434, 471), (472, 471, 434), (471, 472, 200), (200, 472, 199), (199, 472, 198), (473, 198, 472), (472, 434, 473), (434, 433, 473), (197, 198, 473, 474), (196, 197, 474, 475), (195, 196, 475, 476), (194, 195, 476, 477), (440, 464, 638, 637), (193, 194, 477, 478), (192, 193, 478, 479), (191, 192, 479, 561)])
me_plane_002.use_remesh_preserve_volume = False
me_plane_002.use_remesh_preserve_attributes = False
me_plane_002.use_mirror_vertex_groups = False
me_plane_002.update()

# ---- objects
ob_plane_001 = bpy.data.objects.new('Plane.001', me_plane_002)
ob_camera = bpy.data.objects.new('Camera', cam_camera)

# ---- transforms, parenting, visibility, modifiers, constraints
ob_plane_001.location = (1.861, 1.345, -0.2131)
ob_plane_001.rotation_euler = (-0.005106, -0.01884, 0.768)
ob_plane_001.lineart.crease_threshold = 0.0
ob_camera.location = (7.481, -6.508, 5.344)
ob_camera.rotation_euler = (1.109, 0.01082, 0.8149)
ob_camera.lock_rotations_4d = False
ob_camera.empty_display_type = 'ARROWS'
ob_camera.color = (0.0, 0.0, 0.0, 0.0)
ob_camera.display_type = 'WIRE'
ob_camera.lineart.crease_threshold = 0.0

# ---- collection membership
col_collection_1.objects.link(ob_plane_001)
col_collection_1.objects.link(ob_camera)

# ---- scene / render settings (as saved in the file)
scene.camera = ob_camera
scene.frame_start = 1; scene.frame_end = 250; scene.frame_set(104)
scene.render.engine = 'BLENDER_EEVEE_NEXT'
scene.render.resolution_percentage = 50
scene.render.dither_intensity = 0.0
scene.cycles.use_denoising = False
scene.cycles.samples = 10
scene.cycles.sampling_pattern = 'TABULATED_SOBOL'
scene.cycles.light_sampling_threshold = 0.0
scene.cycles.use_adaptive_sampling = False
scene.cycles.use_light_tree = False
scene.cycles.blur_glossy = 0.0
scene.cycles.volume_bounces = 1
scene.cycles.pixel_filter_type = 'GAUSSIAN'
scene.cycles.sample_clamp_indirect = 0.0
scene.view_settings.view_transform = 'Standard'
bpy.context.view_layer.update()
